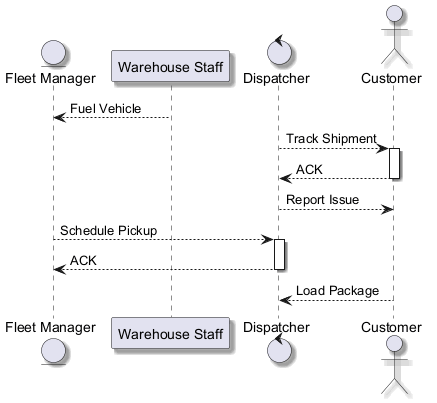

The diagram above was rendered by PlantUML. Its source (embedded in the PNG):
@startuml
skinparam shadowing true
entity "Fleet Manager" as FM
participant "Warehouse Staff" as WS
control "Dispatcher" as D
actor "Customer" as C
WS --> FM : Fuel Vehicle
D --> C : Track Shipment
activate C
C --> D : ACK
deactivate C
D --> C : Report Issue
FM --> D : Schedule Pickup
activate D
D --> FM : ACK
deactivate D
C --> D : Load Package
@enduml